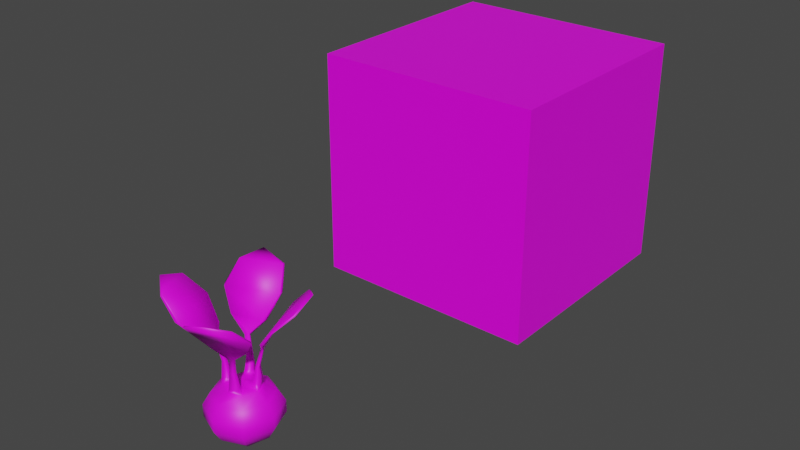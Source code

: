 # Source: turnip.blend  (saved by Blender 2.83.19; exported with 4.5.12 LTS)
import bpy
from mathutils import Matrix  # noqa: F401  (used for matrix-valued properties, if any)

bpy.ops.wm.read_factory_settings(use_empty=True)
scene = bpy.context.scene
scene.name = 'Scene'

# ---- images (referenced by path relative to the original .blend; pixels are not part of the script)
import os
ASSET_DIR = os.environ.get("B2B_ASSET_DIR", "")  # directory of the original .blend (textures are referenced by path, not embedded)
HERE = os.path.dirname(os.path.abspath(__file__))  # packed textures are extracted next to this script under _unpacked/

def load_image(name, relpath, width, height, colorspace="sRGB"):
    """Load a texture the original file referenced (path relative to the .blend, or extracted next to this script)."""
    p = next((c for c in (os.path.join(HERE, relpath), os.path.join(ASSET_DIR, relpath)) if relpath and os.path.exists(c)), "")
    if p:
        img = bpy.data.images.load(p, check_existing=True)
        img.name = name
    else:  # same state as the original file: an image datablock whose file is absent (Cycles renders it pink)
        img = bpy.data.images.new(name, width, height)
        img.source = "FILE"
        img.filepath = "//" + (relpath or name)
    img.colorspace_settings.name = colorspace
    return img
img_turnip_png = load_image('turnip.png', 'turnip.png', 1024, 1024, 'sRGB')

# ---- materials (node trees are filled in below, after node groups)
mat_material = bpy.data.materials.new('Material')
mat_material.alpha_threshold = 0.0
mat_material.use_transparent_shadow = False
mat_material.line_color = (0.0, 0.0, 0.0, 1.0)
mat_turnip = bpy.data.materials.new('turnip')
mat_turnip.use_transparent_shadow = False

# ---- material node trees
mat_material.use_nodes = True; mat_material.node_tree.nodes.clear()
_N = mat_material.node_tree.nodes; _L = mat_material.node_tree.links
n0 = _N.new('ShaderNodeOutputMaterial'); n0.name = 'Material Output'; n0.location = (300, 300)
n1 = _N.new('ShaderNodeBsdfPrincipled'); n1.name = 'Principled BSDF'; n1.location = (10, 300)
n1.distribution = 'GGX'
n1.subsurface_method = 'BURLEY'
n1.inputs[2].default_value = 0.4
n1.inputs[3].default_value = 1.45
n1.inputs[27].default_value = (0.0, 0.0, 0.0, 1.0)
n1.inputs[28].default_value = 1.0
n2 = _N.new('ShaderNodeTexImage'); n2.name = 'Image Texture'; n2.location = (-280, 280)
n2.interpolation = 'Closest'
_L.new(n1.outputs[0], n0.inputs[0])
_L.new(n2.outputs[0], n1.inputs[0])
n0.is_active_output = True
mat_turnip.use_nodes = True; mat_turnip.node_tree.nodes.clear()
_N = mat_turnip.node_tree.nodes; _L = mat_turnip.node_tree.links
n0 = _N.new('ShaderNodeBsdfPrincipled'); n0.name = 'Principled BSDF'; n0.location = (10, 300)
n0.distribution = 'GGX'
n0.subsurface_method = 'BURLEY'
n0.inputs[3].default_value = 1.45
n0.inputs[27].default_value = (0.0, 0.0, 0.0, 1.0)
n0.inputs[28].default_value = 1.0
n1 = _N.new('ShaderNodeOutputMaterial'); n1.name = 'Material Output'; n1.location = (300, 300)
n2 = _N.new('ShaderNodeTexImage'); n2.name = 'Image Texture'; n2.location = (-280, 280)
n2.image = img_turnip_png
_L.new(n0.outputs[0], n1.inputs[0])
_L.new(n2.outputs[0], n0.inputs[0])
n1.is_active_output = True

# ---- world
world_world = bpy.data.worlds.new('World'); scene.world = world_world
world_world.use_nodes = True; world_world.node_tree.nodes.clear()
_N = world_world.node_tree.nodes; _L = world_world.node_tree.links
n0 = _N.new('ShaderNodeOutputWorld'); n0.name = 'World Output'; n0.location = (300, 300)
n1 = _N.new('ShaderNodeBackground'); n1.name = 'Background'; n1.location = (10, 300)
n1.inputs[0].default_value = (0.05088, 0.05088, 0.05088, 1.0)
_L.new(n1.outputs[0], n0.inputs[0])
n0.is_active_output = True
world_world.color = (0.05088, 0.05088, 0.05088)
world_world.use_sun_shadow = False
world_world.sun_shadow_jitter_overblur = 0.0

# ---- meshes
me_cube = bpy.data.meshes.new('Cube')
me_cube.from_pydata([(1.0, 1.0, 1.0), (1.0, 1.0, -1.0), (1.0, -1.0, 1.0), (1.0, -1.0, -1.0), (-1.0, 1.0, 1.0), (-1.0, 1.0, -1.0), (-1.0, -1.0, 1.0), (-1.0, -1.0, -1.0)], [], [(0, 4, 6, 2), (3, 2, 6, 7), (7, 6, 4, 5), (5, 1, 3, 7), (1, 0, 2, 3), (5, 4, 0, 1)])
_uv = me_cube.uv_layers.new(name='UVMap')
_uv.uv.foreach_set('vector', [0.625, 0.5, 0.875, 0.5, 0.875, 0.75, 0.625, 0.75, 0.375, 0.75, 0.625, 0.75, 0.625, 1.0, 0.375, 1.0, 0.375, 0.0, 0.625, 0.0, 0.625, 0.25, 0.375, 0.25, 0.125, 0.5, 0.375, 0.5, 0.375, 0.75, 0.125, 0.75, 0.375, 0.5, 0.625, 0.5, 0.625, 0.75, 0.375, 0.75, 0.375, 0.25, 0.625, 0.25, 0.625, 0.5, 0.375, 0.5])
me_cube.materials.append(mat_material)
me_cube.use_remesh_preserve_volume = False
me_cube.use_remesh_preserve_attributes = False
me_cube.use_mirror_vertex_groups = False
me_cube.update()
me_circle = bpy.data.meshes.new('Circle')
me_circle.from_pydata([(0.0, 0.3, 0.0), (-0.2121, 0.2121, 0.0), (-0.3, -1.311e-08, 0.0), (-0.2121, -0.2121, 0.0), (2.623e-08, -0.3, 0.0), (0.2121, -0.2121, 0.0), (0.3, 3.577e-09, 0.0), (0.2121, 0.2121, 0.0), (0.0, 0.3, 0.1), (-0.2121, 0.2121, 0.1), (-0.3, -1.311e-08, 0.1), (-0.2121, -0.2121, 0.1), (2.623e-08, -0.3, 0.1), (0.2121, -0.2121, 0.1), (0.3, 3.577e-09, 0.1), (0.2121, 0.2121, 0.1), (2.608e-09, 0.24, -0.1), (-0.1697, 0.1697, -0.1), (-0.24, -1.012e-08, -0.1), (-0.1697, -0.1697, -0.1), (2.359e-08, -0.24, -0.1), (0.1697, -0.1697, -0.1), (0.24, 3.235e-09, -0.1), (0.1697, 0.1697, -0.1), (8.754e-09, 0.12, -0.2), (-0.08485, 0.08485, -0.2), (-0.12, -5.059e-09, -0.2), (-0.08485, -0.08485, -0.2), (1.925e-08, -0.12, -0.2), (0.08485, -0.08485, -0.2), (0.12, 1.617e-09, -0.2), (0.08485, 0.08485, -0.2), (2.608e-09, 0.24, 0.2), (-0.1697, 0.1697, 0.2), (-0.24, -1.012e-08, 0.2), (-0.1697, -0.1697, 0.2), (2.359e-08, -0.24, 0.2), (0.1697, -0.1697, 0.2), (0.24, 3.235e-09, 0.2), (0.1697, 0.1697, 0.2), (0.1061, 0.1061, 0.26), (0.15, 1.789e-09, 0.26), (7.451e-09, 0.15, 0.26), (1.537e-08, 0.0, -0.3), (1.77e-08, 0.0, 0.3), (0.1495, 0.01752, 0.2988), (0.1208, 0.09067, 0.3013), (0.07801, 0.05986, 0.3153), (0.09755, 0.01239, 0.3151), (0.1427, 0.0287, 0.4341), (0.12, 0.0752, 0.4423), (0.09846, 0.05401, 0.4398), (0.1146, 0.02416, 0.4352), (0.1611, 0.06566, 0.5713), (0.1429, 0.09755, 0.577), (0.1232, 0.08507, 0.5848), (0.1492, 0.06533, 0.5852), (0.2502, -0.02164, 0.686), (0.1449, 0.2399, 0.6949), (0.134, 0.2296, 0.6959), (0.2179, -0.01241, 0.687), (0.3906, -0.04867, 0.8632), (0.2187, 0.3687, 0.8644), (0.1946, 0.3503, 0.8549), (0.3636, -0.04824, 0.857), (0.5175, 0.04913, 1.004), (0.3652, 0.3574, 1.011), (0.3538, 0.3467, 1.016), (0.4991, 0.04688, 1.009), (0.5027, 0.2419, 1.078), (0.05103, 0.05103, 0.2808), (0.07217, 8.606e-10, 0.2808), (-0.1061, 0.1061, 0.26), (-0.01752, 0.1495, 0.2988), (-0.09067, 0.1208, 0.3013), (-0.05986, 0.07801, 0.3153), (-0.01239, 0.09755, 0.3151), (-0.0287, 0.1427, 0.4341), (-0.0752, 0.12, 0.4423), (-0.05401, 0.09846, 0.4398), (-0.02416, 0.1146, 0.4352), (-0.06566, 0.1611, 0.5713), (-0.09755, 0.1429, 0.577), (-0.08507, 0.1232, 0.5848), (-0.06533, 0.1492, 0.5852), (0.02164, 0.2502, 0.686), (-0.2399, 0.1449, 0.6949), (-0.2296, 0.134, 0.6959), (0.01241, 0.2179, 0.687), (0.04867, 0.3906, 0.8632), (-0.3687, 0.2187, 0.8644), (-0.3503, 0.1946, 0.8549), (0.04824, 0.3636, 0.857), (-0.04913, 0.5175, 1.004), (-0.3574, 0.3652, 1.011), (-0.3467, 0.3538, 1.016), (-0.04688, 0.4991, 1.009), (-0.2419, 0.5027, 1.078), (-0.05103, 0.05103, 0.2808), (-7.451e-09, 0.07217, 0.2808), (-0.1061, -0.1061, 0.26), (-0.15, -1.49e-08, 0.26), (-0.1495, -0.01752, 0.2988), (-0.1208, -0.09067, 0.3013), (-0.07801, -0.05986, 0.3153), (-0.09755, -0.01239, 0.3151), (-0.1427, -0.0287, 0.4341), (-0.12, -0.0752, 0.4423), (-0.09846, -0.05401, 0.4398), (-0.1146, -0.02416, 0.4352), (-0.1611, -0.06566, 0.5713), (-0.1429, -0.09755, 0.577), (-0.1232, -0.08507, 0.5848), (-0.1492, -0.06533, 0.5852), (-0.2502, 0.02164, 0.686), (-0.1449, -0.2399, 0.6949), (-0.134, -0.2296, 0.6959), (-0.2179, 0.01241, 0.687), (-0.3906, 0.04867, 0.8632), (-0.2187, -0.3687, 0.8644), (-0.1946, -0.3503, 0.8549), (-0.3636, 0.04824, 0.857), (-0.5175, -0.04913, 1.004), (-0.3652, -0.3574, 1.011), (-0.3538, -0.3467, 1.016), (-0.4991, -0.04688, 1.009), (-0.5027, -0.2419, 1.078), (-0.05103, -0.05103, 0.2808), (-0.07217, -7.451e-09, 0.2808), (0.1061, -0.1061, 0.26), (1.49e-08, -0.15, 0.26), (0.01752, -0.1495, 0.2988), (0.09067, -0.1208, 0.3013), (0.05986, -0.07801, 0.3153), (0.01239, -0.09755, 0.3151), (0.0287, -0.1427, 0.4341), (0.0752, -0.12, 0.4423), (0.05401, -0.09846, 0.4398), (0.02416, -0.1146, 0.4352), (0.06566, -0.1611, 0.5713), (0.09755, -0.1429, 0.577), (0.08507, -0.1232, 0.5848), (0.06533, -0.1492, 0.5852), (-0.02164, -0.2502, 0.686), (0.2399, -0.1449, 0.6949), (0.2296, -0.134, 0.6959), (-0.01241, -0.2179, 0.687), (-0.04867, -0.3906, 0.8632), (0.3687, -0.2187, 0.8644), (0.3503, -0.1946, 0.8549), (-0.04824, -0.3636, 0.857), (0.04913, -0.5175, 1.004), (0.3574, -0.3652, 1.011), (0.3467, -0.3538, 1.016), (0.04688, -0.4991, 1.009), (0.2419, -0.5027, 1.078), (0.05103, -0.05103, 0.2808), (7.451e-09, -0.07217, 0.2808)], [], [(2, 10, 9, 1), (7, 15, 14, 6), (5, 13, 12, 4), (3, 11, 10, 2), (1, 9, 8, 0), (0, 8, 15, 7), (6, 14, 13, 5), (4, 12, 11, 3), (1, 17, 18, 2), (6, 22, 23, 7), (4, 20, 21, 5), (2, 18, 19, 3), (0, 16, 17, 1), (7, 23, 16, 0), (5, 21, 22, 6), (3, 19, 20, 4), (22, 30, 31, 23), (20, 28, 29, 21), (18, 26, 27, 19), (16, 24, 25, 17), (23, 31, 24, 16), (21, 29, 30, 22), (19, 27, 28, 20), (17, 25, 26, 18), (14, 38, 37, 13), (12, 36, 35, 11), (10, 34, 33, 9), (15, 39, 38, 14), (13, 37, 36, 12), (11, 35, 34, 10), (9, 33, 32, 8), (8, 32, 39, 15), (39, 32, 42, 40), (37, 38, 41, 129), (32, 33, 72, 42), (36, 37, 129, 130), (35, 36, 130, 100), (33, 34, 101, 72), (38, 39, 40, 41), (34, 35, 100, 101), (29, 43, 30), (27, 43, 28), (25, 43, 26), (30, 43, 31), (28, 43, 29), (26, 43, 27), (24, 43, 25), (31, 43, 24), (98, 44, 99), (157, 44, 127), (70, 44, 71), (71, 44, 156), (99, 44, 70), (128, 44, 98), (156, 44, 157), (127, 44, 128), (46, 50, 49, 45), (41, 40, 46, 45), (70, 71, 48, 47), (40, 70, 47, 46), (52, 56, 55, 51), (45, 49, 52, 48), (47, 51, 50, 46), (48, 52, 51, 47), (56, 60, 59, 55), (49, 53, 56, 52), (50, 54, 53, 49), (51, 55, 54, 50), (58, 62, 61, 57), (53, 57, 60, 56), (54, 58, 57, 53), (55, 59, 58, 54), (62, 66, 65, 61), (59, 63, 62, 58), (60, 64, 63, 59), (57, 61, 64, 60), (66, 69, 65), (63, 67, 66, 62), (64, 68, 67, 63), (61, 65, 68, 64), (65, 69, 68), (67, 69, 66), (68, 69, 67), (101, 128, 98, 72), (42, 99, 70, 40), (41, 71, 156, 129), (48, 71, 41, 45), (130, 157, 127, 100), (74, 78, 77, 73), (42, 72, 74, 73), (98, 99, 76, 75), (72, 98, 75, 74), (80, 84, 83, 79), (73, 77, 80, 76), (75, 79, 78, 74), (76, 80, 79, 75), (84, 88, 87, 83), (77, 81, 84, 80), (78, 82, 81, 77), (79, 83, 82, 78), (86, 90, 89, 85), (81, 85, 88, 84), (82, 86, 85, 81), (83, 87, 86, 82), (90, 94, 93, 89), (87, 91, 90, 86), (88, 92, 91, 87), (85, 89, 92, 88), (94, 97, 93), (91, 95, 94, 90), (92, 96, 95, 91), (89, 93, 96, 92), (93, 97, 96), (95, 97, 94), (96, 97, 95), (76, 99, 42, 73), (103, 107, 106, 102), (101, 100, 103, 102), (127, 128, 105, 104), (100, 127, 104, 103), (109, 113, 112, 108), (102, 106, 109, 105), (104, 108, 107, 103), (105, 109, 108, 104), (113, 117, 116, 112), (106, 110, 113, 109), (107, 111, 110, 106), (108, 112, 111, 107), (115, 119, 118, 114), (110, 114, 117, 113), (111, 115, 114, 110), (112, 116, 115, 111), (119, 123, 122, 118), (116, 120, 119, 115), (117, 121, 120, 116), (114, 118, 121, 117), (123, 126, 122), (120, 124, 123, 119), (121, 125, 124, 120), (118, 122, 125, 121), (122, 126, 125), (124, 126, 123), (125, 126, 124), (105, 128, 101, 102), (132, 136, 135, 131), (130, 129, 132, 131), (156, 157, 134, 133), (129, 156, 133, 132), (138, 142, 141, 137), (131, 135, 138, 134), (133, 137, 136, 132), (134, 138, 137, 133), (142, 146, 145, 141), (135, 139, 142, 138), (136, 140, 139, 135), (137, 141, 140, 136), (144, 148, 147, 143), (139, 143, 146, 142), (140, 144, 143, 139), (141, 145, 144, 140), (148, 152, 151, 147), (145, 149, 148, 144), (146, 150, 149, 145), (143, 147, 150, 146), (152, 155, 151), (149, 153, 152, 148), (150, 154, 153, 149), (147, 151, 154, 150), (151, 155, 154), (153, 155, 152), (154, 155, 153), (134, 157, 130, 131)])
me_circle.polygons.foreach_set('use_smooth', [True] * 172)
_uv = me_circle.uv_layers.new(name='UVMap')
_uv.uv.foreach_set('vector', [0.4778, 0.4854, 0.4778, 0.6444, 0.2101, 0.6444, 0.2101, 0.4854, 0.2618, 0.4854, 0.2618, 0.6444, 0.01236, 0.6444, 0.01236, 0.4854, 0.2618, 0.4854, 0.2618, 0.6444, 0.4894, 0.6444, 0.4894, 0.4854, 0.2101, 0.4854, 0.2101, 0.6444, 0.4778, 0.6444, 0.4778, 0.4854, 0.2101, 0.4854, 0.2101, 0.6444, 0.0008548, 0.6444, 0.0008548, 0.4854, 0.4894, 0.4854, 0.4894, 0.6444, 0.2618, 0.6444, 0.2618, 0.4854, 0.01236, 0.4854, 0.01236, 0.6444, 0.2618, 0.6444, 0.2618, 0.4854, 0.0008548, 0.4854, 0.0008548, 0.6444, 0.2101, 0.6444, 0.2101, 0.4854, 0.2101, 0.4854, 0.1741, 0.3264, 0.3825, 0.3264, 0.4778, 0.4854, 0.01236, 0.4854, 0.1078, 0.3264, 0.3023, 0.3264, 0.2618, 0.4854, 0.4894, 0.4854, 0.4894, 0.3264, 0.3023, 0.3264, 0.2618, 0.4854, 0.4778, 0.4854, 0.3825, 0.3264, 0.1741, 0.3264, 0.2101, 0.4854, 0.0008548, 0.4854, 0.0008548, 0.3264, 0.1741, 0.3264, 0.2101, 0.4854, 0.2618, 0.4854, 0.3023, 0.3264, 0.4894, 0.3264, 0.4894, 0.4854, 0.2618, 0.4854, 0.3023, 0.3264, 0.1078, 0.3264, 0.01236, 0.4854, 0.2101, 0.4854, 0.1741, 0.3264, 0.0008548, 0.3264, 0.0008548, 0.4854, 0.1078, 0.3264, 0.2986, 0.1674, 0.3833, 0.1674, 0.3023, 0.3264, 0.4894, 0.3264, 0.4894, 0.1674, 0.3833, 0.1674, 0.3023, 0.3264, 0.3825, 0.3264, 0.1917, 0.1674, 0.102, 0.1674, 0.1741, 0.3264, 0.0008548, 0.3264, 0.0008548, 0.1674, 0.102, 0.1674, 0.1741, 0.3264, 0.3023, 0.3264, 0.3833, 0.1674, 0.4894, 0.1674, 0.4894, 0.3264, 0.3023, 0.3264, 0.3833, 0.1674, 0.2986, 0.1674, 0.1078, 0.3264, 0.1741, 0.3264, 0.102, 0.1674, 0.0008548, 0.1674, 0.0008548, 0.3264, 0.1741, 0.3264, 0.102, 0.1674, 0.1917, 0.1674, 0.3825, 0.3264, 0.01236, 0.6444, 0.1078, 0.8034, 0.3023, 0.8034, 0.2618, 0.6444, 0.0008548, 0.6444, 0.0008548, 0.8034, 0.1741, 0.8034, 0.2101, 0.6444, 0.4778, 0.6444, 0.3825, 0.8034, 0.1741, 0.8034, 0.2101, 0.6444, 0.2618, 0.6444, 0.3023, 0.8034, 0.1078, 0.8034, 0.01236, 0.6444, 0.2618, 0.6444, 0.3023, 0.8034, 0.4894, 0.8034, 0.4894, 0.6444, 0.2101, 0.6444, 0.1741, 0.8034, 0.3825, 0.8034, 0.4778, 0.6444, 0.2101, 0.6444, 0.1741, 0.8034, 0.0008548, 0.8034, 0.0008548, 0.6444, 0.4894, 0.6444, 0.4894, 0.8034, 0.3023, 0.8034, 0.2618, 0.6444, 0.3023, 0.8034, 0.4894, 0.8034, 0.4894, 0.8988, 0.3631, 0.8988, 0.3023, 0.8034, 0.1078, 0.8034, 0.2509, 0.8988, 0.3631, 0.8988, 0.0008548, 0.8034, 0.1741, 0.8034, 0.12, 0.8988, 0.0008548, 0.8988, 0.4894, 0.8034, 0.3023, 0.8034, 0.3631, 0.8988, 0.4894, 0.8988, 0.1741, 0.8034, 0.0008548, 0.8034, 0.0008548, 0.8988, 0.12, 0.8988, 0.1741, 0.8034, 0.3825, 0.8034, 0.2394, 0.8988, 0.12, 0.8988, 0.1078, 0.8034, 0.3023, 0.8034, 0.3631, 0.8988, 0.2509, 0.8988, 0.3825, 0.8034, 0.1741, 0.8034, 0.12, 0.8988, 0.2394, 0.8988, 0.3833, 0.1674, 0.4894, 0.008412, 0.2986, 0.1674, 0.102, 0.1674, 0.0008548, 0.008412, 0.0008548, 0.1674, 0.102, 0.1674, 0.0008548, 0.008412, 0.1917, 0.1674, 0.2986, 0.1674, 0.4894, 0.008412, 0.3833, 0.1674, 0.4894, 0.1674, 0.4894, 0.008412, 0.3833, 0.1674, 0.1917, 0.1674, 0.0008548, 0.008412, 0.102, 0.1674, 0.0008548, 0.1674, 0.0008548, 0.008412, 0.102, 0.1674, 0.3833, 0.1674, 0.4894, 0.008412, 0.4894, 0.1674, 0.08199, 0.9318, 0.0008548, 0.9624, 0.0008548, 0.9318, 0.0008548, 0.9318, 0.0008548, 0.9624, 0.07331, 0.9318, 0.4156, 0.9318, 0.4894, 0.9624, 0.3746, 0.9318, 0.3746, 0.9318, 0.4894, 0.9624, 0.4082, 0.9318, 0.4894, 0.9318, 0.4894, 0.9624, 0.4082, 0.9318, 0.1156, 0.9318, 0.0008548, 0.9624, 0.08199, 0.9318, 0.4082, 0.9318, 0.4894, 0.9624, 0.4894, 0.9318, 0.07331, 0.9318, 0.0008548, 0.9624, 0.1156, 0.9318, 0.7894, 0.05979, 0.7804, 0.1927, 0.7367, 0.1861, 0.7231, 0.05925, 0.7084, 0.005966, 0.8052, 0.005966, 0.7894, 0.05979, 0.7231, 0.05925, 0.7463, 0.005966, 0.7914, 0.005966, 0.7914, 0.05684, 0.7415, 0.05535, 0.6797, 0.005966, 0.7463, 0.005966, 0.7415, 0.05535, 0.692, 0.06024, 0.7743, 0.1692, 0.7801, 0.3098, 0.7405, 0.3238, 0.7427, 0.173, 0.84, 0.06341, 0.8009, 0.1756, 0.7743, 0.1692, 0.7914, 0.05684, 0.7415, 0.05535, 0.7427, 0.173, 0.715, 0.1797, 0.692, 0.06024, 0.7914, 0.05684, 0.7743, 0.1692, 0.7427, 0.173, 0.7415, 0.05535, 0.7801, 0.3098, 0.8808, 0.3991, 0.6451, 0.41, 0.7405, 0.3238, 0.8009, 0.1756, 0.7975, 0.2989, 0.7801, 0.3098, 0.7743, 0.1692, 0.7804, 0.1927, 0.7848, 0.3342, 0.7381, 0.3281, 0.7367, 0.1861, 0.7427, 0.173, 0.7405, 0.3238, 0.7127, 0.3174, 0.715, 0.1797, 0.887, 0.4502, 0.9604, 0.6455, 0.5799, 0.6367, 0.6494, 0.4372, 0.7975, 0.2989, 0.9081, 0.4041, 0.8808, 0.3991, 0.7801, 0.3098, 0.7848, 0.3342, 0.887, 0.4502, 0.6494, 0.4372, 0.7381, 0.3281, 0.7405, 0.3238, 0.6451, 0.41, 0.6327, 0.4111, 0.7127, 0.3174, 0.9604, 0.6455, 0.9014, 0.8295, 0.6115, 0.8343, 0.5799, 0.6367, 0.6451, 0.41, 0.5932, 0.5738, 0.5736, 0.591, 0.6327, 0.4111, 0.8808, 0.3991, 0.9359, 0.6082, 0.5932, 0.5738, 0.6451, 0.41, 0.9081, 0.4041, 0.9539, 0.6234, 0.9359, 0.6082, 0.8808, 0.3991, 0.9014, 0.8295, 0.7652, 0.926, 0.6115, 0.8343, 0.5932, 0.5738, 0.6026, 0.7895, 0.5906, 0.7992, 0.5736, 0.591, 0.9359, 0.6082, 0.9296, 0.7965, 0.6026, 0.7895, 0.5932, 0.5738, 0.9539, 0.6234, 0.9433, 0.809, 0.9296, 0.7965, 0.9359, 0.6082, 0.9433, 0.809, 0.7519, 0.9461, 0.9296, 0.7965, 0.6026, 0.7895, 0.7519, 0.9461, 0.5906, 0.7992, 0.9296, 0.7965, 0.7519, 0.9461, 0.6026, 0.7895, 0.2394, 0.8988, 0.1156, 0.9318, 0.08199, 0.9318, 0.12, 0.8988, 0.4894, 0.8988, 0.4894, 0.9318, 0.4156, 0.9318, 0.3631, 0.8988, 0.2509, 0.8988, 0.3746, 0.9318, 0.4082, 0.9318, 0.3631, 0.8988, 0.7914, 0.05684, 0.7914, 0.005966, 0.854, 0.005966, 0.84, 0.06341, 0.0008548, 0.8988, 0.0008548, 0.9318, 0.07331, 0.9318, 0.12, 0.8988, 0.7894, 0.05979, 0.7804, 0.1927, 0.7367, 0.1861, 0.7231, 0.05925, 0.7084, 0.005966, 0.8052, 0.005966, 0.7894, 0.05979, 0.7231, 0.05925, 0.7463, 0.005966, 0.7914, 0.005966, 0.7914, 0.05684, 0.7415, 0.05535, 0.6797, 0.005966, 0.7463, 0.005966, 0.7415, 0.05535, 0.692, 0.06024, 0.7743, 0.1692, 0.7801, 0.3098, 0.7405, 0.3238, 0.7427, 0.173, 0.84, 0.06341, 0.8009, 0.1756, 0.7743, 0.1692, 0.7914, 0.05684, 0.7415, 0.05535, 0.7427, 0.173, 0.715, 0.1797, 0.692, 0.06024, 0.7914, 0.05684, 0.7743, 0.1692, 0.7427, 0.173, 0.7415, 0.05535, 0.7801, 0.3098, 0.8808, 0.3991, 0.6451, 0.41, 0.7405, 0.3238, 0.8009, 0.1756, 0.7975, 0.2989, 0.7801, 0.3098, 0.7743, 0.1692, 0.7804, 0.1927, 0.7848, 0.3342, 0.7381, 0.3281, 0.7367, 0.1861, 0.7427, 0.173, 0.7405, 0.3238, 0.7127, 0.3174, 0.715, 0.1797, 0.887, 0.4502, 0.9604, 0.6455, 0.5799, 0.6367, 0.6494, 0.4372, 0.7975, 0.2989, 0.9081, 0.4041, 0.8808, 0.3991, 0.7801, 0.3098, 0.7848, 0.3342, 0.887, 0.4502, 0.6494, 0.4372, 0.7381, 0.3281, 0.7405, 0.3238, 0.6451, 0.41, 0.6327, 0.4111, 0.7127, 0.3174, 0.9604, 0.6455, 0.9014, 0.8295, 0.6115, 0.8343, 0.5799, 0.6367, 0.6451, 0.41, 0.5932, 0.5738, 0.5736, 0.591, 0.6327, 0.4111, 0.8808, 0.3991, 0.9359, 0.6082, 0.5932, 0.5738, 0.6451, 0.41, 0.9081, 0.4041, 0.9539, 0.6234, 0.9359, 0.6082, 0.8808, 0.3991, 0.9014, 0.8295, 0.7652, 0.926, 0.6115, 0.8343, 0.5932, 0.5738, 0.6026, 0.7895, 0.5906, 0.7992, 0.5736, 0.591, 0.9359, 0.6082, 0.9296, 0.7965, 0.6026, 0.7895, 0.5932, 0.5738, 0.9539, 0.6234, 0.9433, 0.809, 0.9296, 0.7965, 0.9359, 0.6082, 0.9433, 0.809, 0.7519, 0.9461, 0.9296, 0.7965, 0.6026, 0.7895, 0.7519, 0.9461, 0.5906, 0.7992, 0.9296, 0.7965, 0.7519, 0.9461, 0.6026, 0.7895, 0.7914, 0.05684, 0.7914, 0.005966, 0.854, 0.005966, 0.84, 0.06341, 0.7894, 0.05979, 0.7804, 0.1927, 0.7367, 0.1861, 0.7231, 0.05925, 0.7084, 0.005966, 0.8052, 0.005966, 0.7894, 0.05979, 0.7231, 0.05925, 0.7463, 0.005966, 0.7914, 0.005966, 0.7914, 0.05684, 0.7415, 0.05535, 0.6797, 0.005966, 0.7463, 0.005966, 0.7415, 0.05535, 0.692, 0.06024, 0.7743, 0.1692, 0.7801, 0.3098, 0.7405, 0.3238, 0.7427, 0.173, 0.84, 0.06341, 0.8009, 0.1756, 0.7743, 0.1692, 0.7914, 0.05684, 0.7415, 0.05535, 0.7427, 0.173, 0.715, 0.1797, 0.692, 0.06024, 0.7914, 0.05684, 0.7743, 0.1692, 0.7427, 0.173, 0.7415, 0.05535, 0.7801, 0.3098, 0.8808, 0.3991, 0.6451, 0.41, 0.7405, 0.3238, 0.8009, 0.1756, 0.7975, 0.2989, 0.7801, 0.3098, 0.7743, 0.1692, 0.7804, 0.1927, 0.7848, 0.3342, 0.7381, 0.3281, 0.7367, 0.1861, 0.7427, 0.173, 0.7405, 0.3238, 0.7127, 0.3174, 0.715, 0.1797, 0.887, 0.4502, 0.9604, 0.6455, 0.5799, 0.6367, 0.6494, 0.4372, 0.7975, 0.2989, 0.9081, 0.4041, 0.8808, 0.3991, 0.7801, 0.3098, 0.7848, 0.3342, 0.887, 0.4502, 0.6494, 0.4372, 0.7381, 0.3281, 0.7405, 0.3238, 0.6451, 0.41, 0.6327, 0.4111, 0.7127, 0.3174, 0.9604, 0.6455, 0.9014, 0.8295, 0.6115, 0.8343, 0.5799, 0.6367, 0.6451, 0.41, 0.5932, 0.5738, 0.5736, 0.591, 0.6327, 0.4111, 0.8808, 0.3991, 0.9359, 0.6082, 0.5932, 0.5738, 0.6451, 0.41, 0.9081, 0.4041, 0.9539, 0.6234, 0.9359, 0.6082, 0.8808, 0.3991, 0.9014, 0.8295, 0.7652, 0.926, 0.6115, 0.8343, 0.5932, 0.5738, 0.6026, 0.7895, 0.5906, 0.7992, 0.5736, 0.591, 0.9359, 0.6082, 0.9296, 0.7965, 0.6026, 0.7895, 0.5932, 0.5738, 0.9539, 0.6234, 0.9433, 0.809, 0.9296, 0.7965, 0.9359, 0.6082, 0.9433, 0.809, 0.7519, 0.9461, 0.9296, 0.7965, 0.6026, 0.7895, 0.7519, 0.9461, 0.5906, 0.7992, 0.9296, 0.7965, 0.7519, 0.9461, 0.6026, 0.7895, 0.7914, 0.05684, 0.7914, 0.005966, 0.854, 0.005966, 0.84, 0.06341, 0.7894, 0.05979, 0.7804, 0.1927, 0.7367, 0.1861, 0.7231, 0.05925, 0.7084, 0.005966, 0.8052, 0.005966, 0.7894, 0.05979, 0.7231, 0.05925, 0.7463, 0.005966, 0.7914, 0.005966, 0.7914, 0.05684, 0.7415, 0.05535, 0.6797, 0.005966, 0.7463, 0.005966, 0.7415, 0.05535, 0.692, 0.06024, 0.7743, 0.1692, 0.7801, 0.3098, 0.7405, 0.3238, 0.7427, 0.173, 0.84, 0.06341, 0.8009, 0.1756, 0.7743, 0.1692, 0.7914, 0.05684, 0.7415, 0.05535, 0.7427, 0.173, 0.715, 0.1797, 0.692, 0.06024, 0.7914, 0.05684, 0.7743, 0.1692, 0.7427, 0.173, 0.7415, 0.05535, 0.7801, 0.3098, 0.8808, 0.3991, 0.6451, 0.41, 0.7405, 0.3238, 0.8009, 0.1756, 0.7975, 0.2989, 0.7801, 0.3098, 0.7743, 0.1692, 0.7804, 0.1927, 0.7848, 0.3342, 0.7381, 0.3281, 0.7367, 0.1861, 0.7427, 0.173, 0.7405, 0.3238, 0.7127, 0.3174, 0.715, 0.1797, 0.887, 0.4502, 0.9604, 0.6455, 0.5799, 0.6367, 0.6494, 0.4372, 0.7975, 0.2989, 0.9081, 0.4041, 0.8808, 0.3991, 0.7801, 0.3098, 0.7848, 0.3342, 0.887, 0.4502, 0.6494, 0.4372, 0.7381, 0.3281, 0.7405, 0.3238, 0.6451, 0.41, 0.6327, 0.4111, 0.7127, 0.3174, 0.9604, 0.6455, 0.9014, 0.8295, 0.6115, 0.8343, 0.5799, 0.6367, 0.6451, 0.41, 0.5932, 0.5738, 0.5736, 0.591, 0.6327, 0.4111, 0.8808, 0.3991, 0.9359, 0.6082, 0.5932, 0.5738, 0.6451, 0.41, 0.9081, 0.4041, 0.9539, 0.6234, 0.9359, 0.6082, 0.8808, 0.3991, 0.9014, 0.8295, 0.7652, 0.926, 0.6115, 0.8343, 0.5932, 0.5738, 0.6026, 0.7895, 0.5906, 0.7992, 0.5736, 0.591, 0.9359, 0.6082, 0.9296, 0.7965, 0.6026, 0.7895, 0.5932, 0.5738, 0.9539, 0.6234, 0.9433, 0.809, 0.9296, 0.7965, 0.9359, 0.6082, 0.9433, 0.809, 0.7519, 0.9461, 0.9296, 0.7965, 0.6026, 0.7895, 0.7519, 0.9461, 0.5906, 0.7992, 0.9296, 0.7965, 0.7519, 0.9461, 0.6026, 0.7895, 0.7914, 0.05684, 0.7914, 0.005966, 0.854, 0.005966, 0.84, 0.06341])
me_circle.materials.append(mat_turnip)
me_circle.use_remesh_fix_poles = True
me_circle.use_remesh_preserve_attributes = False
me_circle.use_mirror_vertex_groups = False
me_circle.update()

# ---- objects
ob_cube = bpy.data.objects.new('Cube', me_cube)
ob_circle = bpy.data.objects.new('Circle', me_circle)

# ---- transforms, parenting, visibility, modifiers, constraints
ob_cube.location = (2.197e-16, 3.023, 0.9897)
ob_cube.lock_rotations_4d = False
ob_cube.empty_display_type = 'ARROWS'
ob_cube.lineart.crease_threshold = 0.0
ob_circle.location = (0.0, 0.0, 0.0)
ob_circle.lineart.crease_threshold = 0.0

# ---- collection membership
scene.collection.objects.link(ob_cube)
scene.collection.objects.link(ob_circle)

# ---- scene / render settings (as saved in the file)
scene.frame_start = 1; scene.frame_end = 250; scene.frame_set(1)
scene.render.engine = 'BLENDER_EEVEE_NEXT'
scene.cycles.use_denoising = False
scene.cycles.samples = 128
scene.cycles.sampling_pattern = 'TABULATED_SOBOL'
scene.cycles.use_adaptive_sampling = False
scene.cycles.use_light_tree = False
scene.view_settings.view_transform = 'Filmic'
bpy.context.view_layer.update()

# ---- added for rendering (the .blend has no active camera and no usable light): camera, sun
cam_auto = bpy.data.cameras.new('AutoCamera')
cam_auto.lens = 50.0
cam_auto.sensor_width = 36.0
cam_auto.clip_end = 1000.0
ob_auto_camera = bpy.data.objects.new('AutoCamera', cam_auto)
scene.collection.objects.link(ob_auto_camera)
ob_auto_camera.location = (5.05568, -4.31409, 4.88937)
ob_auto_camera.rotation_euler = (1.09748, -7.21219e-08, 0.694738)
scene.camera = ob_auto_camera
light_auto_sun = bpy.data.lights.new('AutoSun', 'SUN')
light_auto_sun.energy = 3.0
light_auto_sun.angle = 0.0523599
ob_auto_sun = bpy.data.objects.new('AutoSun', light_auto_sun)
scene.collection.objects.link(ob_auto_sun)
ob_auto_sun.rotation_euler = (0.872665, 0.174533, 0.523599)
bpy.context.view_layer.update()
